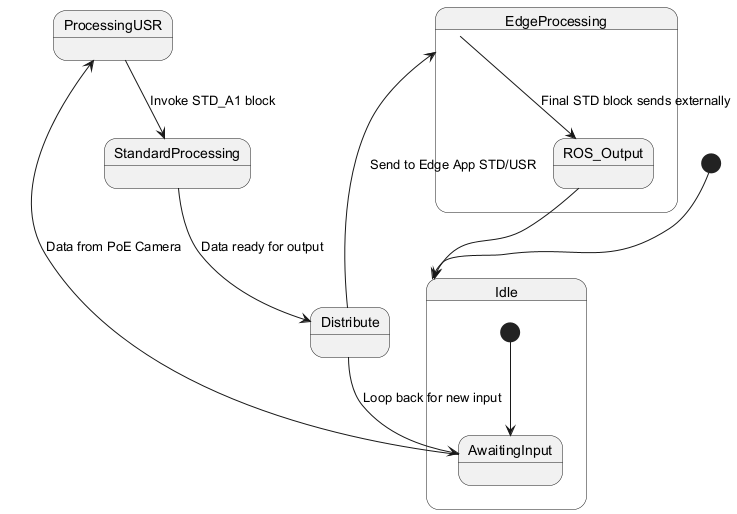

The diagram above was rendered by PlantUML. Its source (embedded in the PNG):
@startuml

[*] --> Idle

state Idle {
  [*] --> AwaitingInput
  AwaitingInput --> ProcessingUSR : Data from PoE Camera
}

state ProcessingUSR {
  ProcessingUSR --> StandardProcessing : Invoke STD_A1 block
}

state StandardProcessing {
  StandardProcessing --> Distribute : Data ready for output
}

state Distribute {
  Distribute --> EdgeProcessing : Send to Edge App STD/USR
  Distribute --> AwaitingInput : Loop back for new input
}

state EdgeProcessing {
  EdgeProcessing --> ROS_Output : Final STD block sends externally
}

ROS_Output --> Idle

@enduml